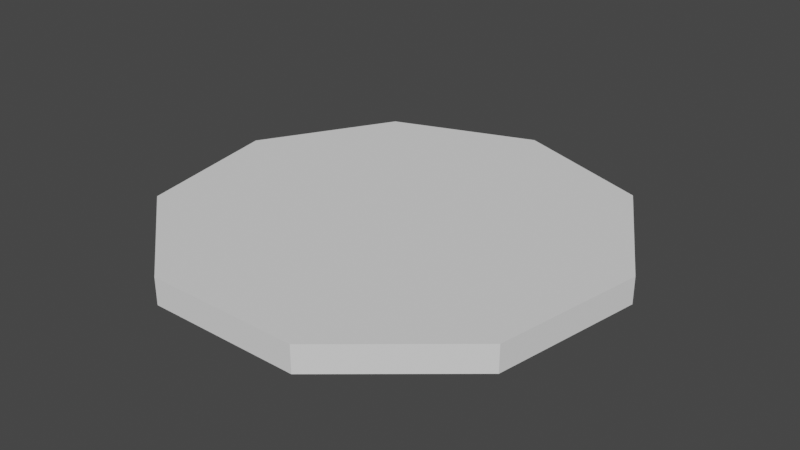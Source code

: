 # Source: plate001.blend  (saved by Blender 3.5.10; exported with 4.5.12 LTS)
import bpy
from mathutils import Matrix  # noqa: F401  (used for matrix-valued properties, if any)

bpy.ops.wm.read_factory_settings(use_empty=True)
scene = bpy.context.scene
scene.name = 'Scene'

# ---- collections
col_collection = bpy.data.collections.new('Collection'); scene.collection.children.link(col_collection)

# ---- world
world_world = bpy.data.worlds.new('World'); scene.world = world_world
world_world.use_nodes = True; world_world.node_tree.nodes.clear()
_N = world_world.node_tree.nodes; _L = world_world.node_tree.links
n0 = _N.new('ShaderNodeOutputWorld'); n0.name = 'World Output'; n0.location = (300, 300)
n1 = _N.new('ShaderNodeBackground'); n1.name = 'Background'; n1.location = (10, 300)
n1.inputs[0].default_value = (0.05088, 0.05088, 0.05088, 1.0)
_L.new(n1.outputs[0], n0.inputs[0])
n0.is_active_output = True
world_world.color = (0.05088, 0.05088, 0.05088)
world_world.use_sun_shadow = False
world_world.sun_shadow_jitter_overblur = 0.0

# ---- meshes
me_cylinder = bpy.data.meshes.new('Cylinder')
me_cylinder.from_pydata([(0.0, 1.0, -0.05862), (0.0, 1.0, 0.05862), (0.6428, 0.766, -0.05862), (0.6428, 0.766, 0.05862), (0.9848, 0.1736, -0.05862), (0.9848, 0.1736, 0.05862), (0.866, -0.5, -0.05862), (0.866, -0.5, 0.05862), (0.342, -0.9397, -0.05862), (0.342, -0.9397, 0.05862), (-0.342, -0.9397, -0.05862), (-0.342, -0.9397, 0.05862), (-0.866, -0.5, -0.05862), (-0.866, -0.5, 0.05862), (-0.9848, 0.1736, -0.05862), (-0.9848, 0.1736, 0.05862), (-0.6428, 0.766, -0.05862), (-0.6428, 0.766, 0.05862)], [], [(0, 1, 3, 2), (2, 3, 5, 4), (4, 5, 7, 6), (6, 7, 9, 8), (8, 9, 11, 10), (10, 11, 13, 12), (12, 13, 15, 14), (3, 1, 17, 15, 13, 11, 9, 7, 5), (14, 15, 17, 16), (16, 17, 1, 0), (0, 2, 4, 6, 8, 10, 12, 14, 16)])
_uv = me_cylinder.uv_layers.new(name='UVMap')
_uv.uv.foreach_set('vector', [0.1407, 0.717, 0.1669, 0.691, 0.3184, 0.8436, 0.2923, 0.8696, 0.2923, 0.8696, 0.3184, 0.8436, 0.4345, 0.9605, 0.4083, 0.9865, 0.4868, 0.9086, 0.4606, 0.9346, 0.3446, 0.8177, 0.3707, 0.7917, 0.3707, 0.7917, 0.3446, 0.8177, 0.193, 0.665, 0.2192, 0.6391, 0.2192, 0.6391, 0.193, 0.665, 0.07697, 0.5481, 0.1031, 0.5222, 0.4606, 0.9346, 0.4345, 0.9605, 0.3184, 0.8436, 0.3446, 0.8177, 0.3446, 0.8177, 0.3184, 0.8436, 0.1669, 0.691, 0.193, 0.665, 0.4447, 0.5462, 0.2517, 0.5803, 0.08193, 0.4822, 0.01489, 0.2981, 0.08193, 0.1139, 0.2517, 0.01586, 0.4447, 0.0499, 0.5707, 0.2001, 0.5707, 0.3961, 0.193, 0.665, 0.1669, 0.691, 0.05082, 0.5741, 0.07697, 0.5481, 0.02466, 0.6001, 0.05082, 0.5741, 0.1669, 0.691, 0.1407, 0.717, 0.6698, 0.9791, 0.5, 0.8811, 0.433, 0.6969, 0.5, 0.5127, 0.6698, 0.4147, 0.8628, 0.4487, 0.9888, 0.5989, 0.9888, 0.7949, 0.8628, 0.945])
me_cylinder.update()

# ---- objects
ob_cylinder = bpy.data.objects.new('Cylinder', me_cylinder)

# ---- transforms, parenting, visibility, modifiers, constraints
ob_cylinder.location = (0.0, 0.0, 0.0)

# ---- collection membership
col_collection.objects.link(ob_cylinder)

# ---- scene / render settings (as saved in the file)
scene.frame_start = 1; scene.frame_end = 250; scene.frame_set(1)
scene.render.engine = 'BLENDER_EEVEE_NEXT'
scene.cycles.sampling_pattern = 'TABULATED_SOBOL'
scene.view_settings.view_transform = 'Filmic'
bpy.context.view_layer.update()

# ---- added for rendering (the .blend has no active camera and no usable light): camera, sun
cam_auto = bpy.data.cameras.new('AutoCamera')
cam_auto.lens = 50.0
cam_auto.sensor_width = 36.0
cam_auto.clip_end = 1000.0
ob_auto_camera = bpy.data.objects.new('AutoCamera', cam_auto)
scene.collection.objects.link(ob_auto_camera)
ob_auto_camera.location = (2.55997, -3.04181, 2.04798)
ob_auto_camera.rotation_euler = (1.09748, -7.21219e-08, 0.694738)
scene.camera = ob_auto_camera
light_auto_sun = bpy.data.lights.new('AutoSun', 'SUN')
light_auto_sun.energy = 3.0
light_auto_sun.angle = 0.0523599
ob_auto_sun = bpy.data.objects.new('AutoSun', light_auto_sun)
scene.collection.objects.link(ob_auto_sun)
ob_auto_sun.rotation_euler = (0.872665, 0.174533, 0.523599)
bpy.context.view_layer.update()
